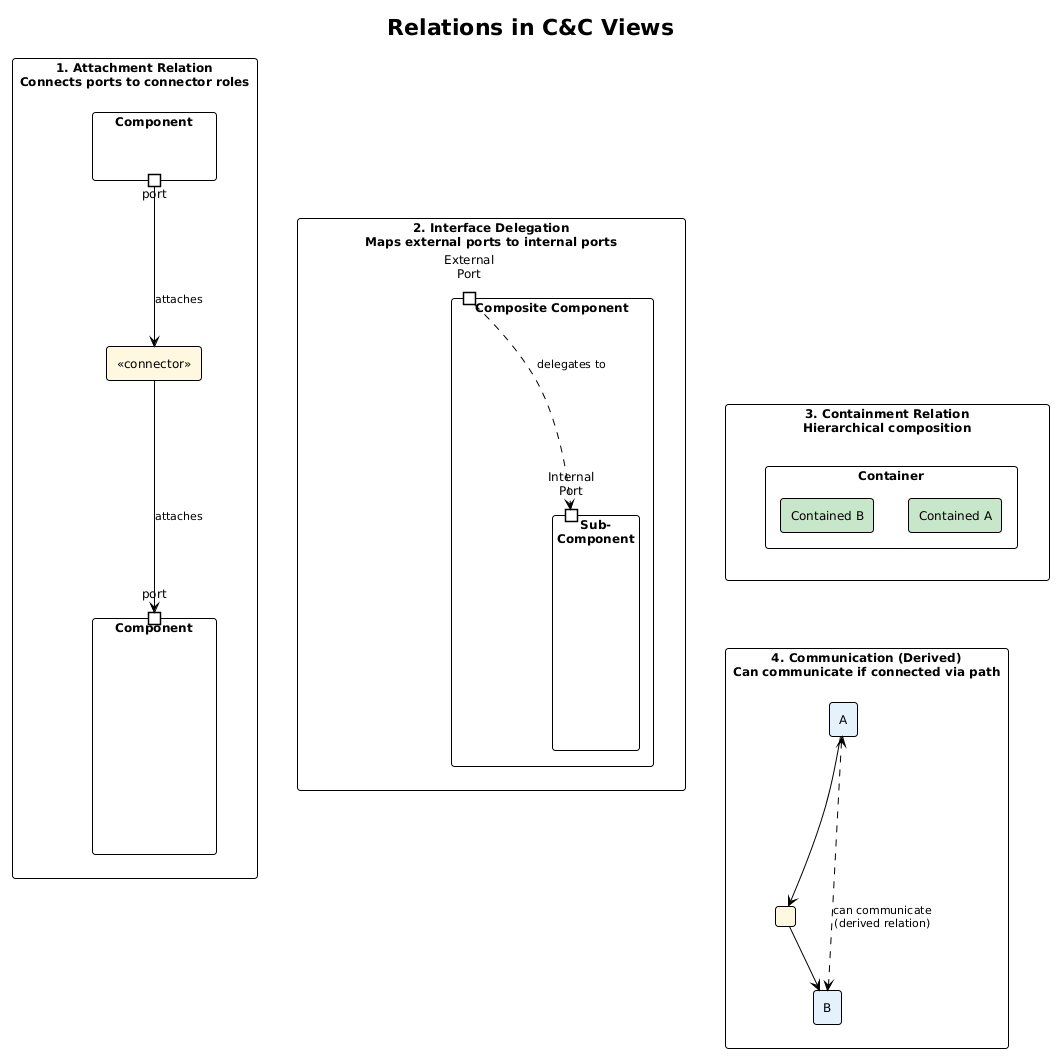

The diagram above was rendered by PlantUML. Its source (embedded in the PNG):
@startuml 04-cc-relations
!include ../../../../../../tooling/styles/plantuml/structural/component-diagram-style.iuml

!theme plain

title Relations in C&C Views

rectangle "**1. Attachment Relation**\nConnects ports to connector roles" as att {
    component "Component" as c1 {
        portout "port" as p1
    }
    rectangle "<<connector>>" as con1 #FFF8E1
    component "Component" as c2 {
        portin "port" as p2
    }
    
    p1 --> con1 : attaches
    con1 --> p2 : attaches
}

rectangle "**2. Interface Delegation**\nMaps external ports to internal ports" as del {
    component "Composite Component" as comp {
        portin "External\nPort" as ext
        
        component "Sub-\nComponent" as sub {
            portin "Internal\nPort" as int
        }
    }
    ext ..> int : delegates to
}

rectangle "**3. Containment Relation**\nHierarchical composition" as cont {
    component "Container" as container {
        component "Contained A" as ca #C8E6C9
        component "Contained B" as cb #C8E6C9
    }
}

rectangle "**4. Communication (Derived)**\nCan communicate if connected via path" as comm {
    component "A" as a1 #E3F2FD
    rectangle " " as mid #FFF8E1
    component "B" as a2 #E3F2FD
    
    a1 --> mid
    mid --> a2
    
    a1 <..> a2 : can communicate\n(derived relation)
}

att -[hidden]d-> del
del -[hidden]d-> cont
cont -[hidden]d-> comm

@enduml